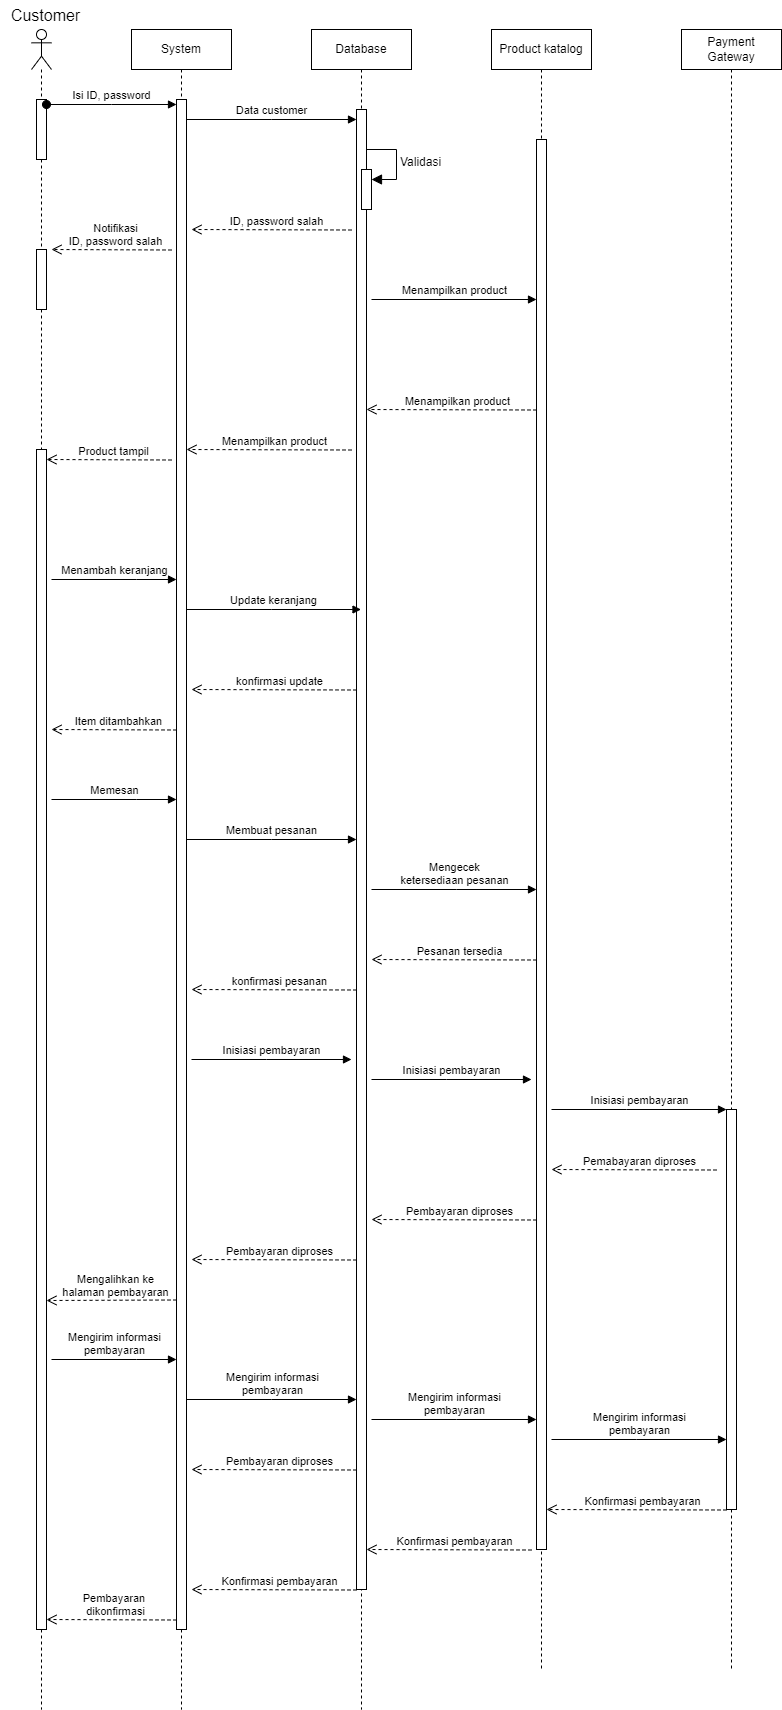

The diagram above was exported from draw.io. Its source (the exported page's mxGraphModel, read from the mxfile embedded in the PNG):
<mxGraphModel dx="1804" dy="608" grid="1" gridSize="10" guides="1" tooltips="1" connect="1" arrows="1" fold="1" page="1" pageScale="1" pageWidth="850" pageHeight="1100" math="0" shadow="0">
  <root>
    <mxCell id="0" />
    <mxCell id="1" parent="0" />
    <mxCell id="aM9ryv3xv72pqoxQDRHE-1" value="System" style="shape=umlLifeline;perimeter=lifelinePerimeter;whiteSpace=wrap;html=1;container=0;dropTarget=0;collapsible=0;recursiveResize=0;outlineConnect=0;portConstraint=eastwest;newEdgeStyle={&quot;edgeStyle&quot;:&quot;elbowEdgeStyle&quot;,&quot;elbow&quot;:&quot;vertical&quot;,&quot;curved&quot;:0,&quot;rounded&quot;:0};" parent="1" vertex="1">
      <mxGeometry x="40" y="40" width="100" height="1680" as="geometry" />
    </mxCell>
    <mxCell id="aM9ryv3xv72pqoxQDRHE-2" value="" style="html=1;points=[];perimeter=orthogonalPerimeter;outlineConnect=0;targetShapes=umlLifeline;portConstraint=eastwest;newEdgeStyle={&quot;edgeStyle&quot;:&quot;elbowEdgeStyle&quot;,&quot;elbow&quot;:&quot;vertical&quot;,&quot;curved&quot;:0,&quot;rounded&quot;:0};" parent="aM9ryv3xv72pqoxQDRHE-1" vertex="1">
      <mxGeometry x="45" y="70" width="10" height="1530" as="geometry" />
    </mxCell>
    <mxCell id="aM9ryv3xv72pqoxQDRHE-5" value="&lt;div&gt;Database&lt;/div&gt;" style="shape=umlLifeline;perimeter=lifelinePerimeter;whiteSpace=wrap;html=1;container=0;dropTarget=0;collapsible=0;recursiveResize=0;outlineConnect=0;portConstraint=eastwest;newEdgeStyle={&quot;edgeStyle&quot;:&quot;elbowEdgeStyle&quot;,&quot;elbow&quot;:&quot;vertical&quot;,&quot;curved&quot;:0,&quot;rounded&quot;:0};" parent="1" vertex="1">
      <mxGeometry x="220" y="40" width="100" height="1680" as="geometry" />
    </mxCell>
    <mxCell id="aM9ryv3xv72pqoxQDRHE-6" value="" style="html=1;points=[];perimeter=orthogonalPerimeter;outlineConnect=0;targetShapes=umlLifeline;portConstraint=eastwest;newEdgeStyle={&quot;edgeStyle&quot;:&quot;elbowEdgeStyle&quot;,&quot;elbow&quot;:&quot;vertical&quot;,&quot;curved&quot;:0,&quot;rounded&quot;:0};" parent="aM9ryv3xv72pqoxQDRHE-5" vertex="1">
      <mxGeometry x="45" y="80" width="10" height="1480" as="geometry" />
    </mxCell>
    <mxCell id="Uf1ud0UZEx6VSFZCZ8RL-30" value="" style="html=1;points=[[0,0,0,0,5],[0,1,0,0,-5],[1,0,0,0,5],[1,1,0,0,-5]];perimeter=orthogonalPerimeter;outlineConnect=0;targetShapes=umlLifeline;portConstraint=eastwest;newEdgeStyle={&quot;curved&quot;:0,&quot;rounded&quot;:0};" vertex="1" parent="aM9ryv3xv72pqoxQDRHE-5">
      <mxGeometry x="50" y="140" width="10" height="40" as="geometry" />
    </mxCell>
    <mxCell id="Uf1ud0UZEx6VSFZCZ8RL-31" value="Validasi" style="html=1;align=left;spacingLeft=2;endArrow=block;rounded=0;edgeStyle=orthogonalEdgeStyle;curved=0;rounded=0;fontSize=12;startSize=8;endSize=8;" edge="1" target="Uf1ud0UZEx6VSFZCZ8RL-30" parent="aM9ryv3xv72pqoxQDRHE-5">
      <mxGeometry relative="1" as="geometry">
        <mxPoint x="55" y="120" as="sourcePoint" />
        <Array as="points">
          <mxPoint x="85" y="150" />
        </Array>
      </mxGeometry>
    </mxCell>
    <mxCell id="aM9ryv3xv72pqoxQDRHE-7" value="Data customer" style="html=1;verticalAlign=bottom;endArrow=block;edgeStyle=elbowEdgeStyle;elbow=horizontal;curved=0;rounded=0;" parent="1" edge="1">
      <mxGeometry relative="1" as="geometry">
        <mxPoint x="95" y="130" as="sourcePoint" />
        <Array as="points">
          <mxPoint x="180" y="130" />
        </Array>
        <mxPoint x="265" y="130" as="targetPoint" />
      </mxGeometry>
    </mxCell>
    <mxCell id="Uf1ud0UZEx6VSFZCZ8RL-8" value="" style="shape=umlLifeline;perimeter=lifelinePerimeter;whiteSpace=wrap;html=1;container=1;dropTarget=0;collapsible=0;recursiveResize=0;outlineConnect=0;portConstraint=eastwest;newEdgeStyle={&quot;curved&quot;:0,&quot;rounded&quot;:0};participant=umlActor;" vertex="1" parent="1">
      <mxGeometry x="-60" y="40" width="20" height="1680" as="geometry" />
    </mxCell>
    <mxCell id="Uf1ud0UZEx6VSFZCZ8RL-9" value="" style="html=1;points=[[0,0,0,0,5],[0,1,0,0,-5],[1,0,0,0,5],[1,1,0,0,-5]];perimeter=orthogonalPerimeter;outlineConnect=0;targetShapes=umlLifeline;portConstraint=eastwest;newEdgeStyle={&quot;curved&quot;:0,&quot;rounded&quot;:0};" vertex="1" parent="Uf1ud0UZEx6VSFZCZ8RL-8">
      <mxGeometry x="5" y="70" width="10" height="60" as="geometry" />
    </mxCell>
    <mxCell id="Uf1ud0UZEx6VSFZCZ8RL-15" value="" style="html=1;points=[[0,0,0,0,5],[0,1,0,0,-5],[1,0,0,0,5],[1,1,0,0,-5]];perimeter=orthogonalPerimeter;outlineConnect=0;targetShapes=umlLifeline;portConstraint=eastwest;newEdgeStyle={&quot;curved&quot;:0,&quot;rounded&quot;:0};" vertex="1" parent="Uf1ud0UZEx6VSFZCZ8RL-8">
      <mxGeometry x="5" y="220" width="10" height="60" as="geometry" />
    </mxCell>
    <mxCell id="Uf1ud0UZEx6VSFZCZ8RL-28" value="" style="html=1;points=[[0,0,0,0,5],[0,1,0,0,-5],[1,0,0,0,5],[1,1,0,0,-5]];perimeter=orthogonalPerimeter;outlineConnect=0;targetShapes=umlLifeline;portConstraint=eastwest;newEdgeStyle={&quot;curved&quot;:0,&quot;rounded&quot;:0};" vertex="1" parent="Uf1ud0UZEx6VSFZCZ8RL-8">
      <mxGeometry x="5" y="420" width="10" height="1180" as="geometry" />
    </mxCell>
    <mxCell id="aM9ryv3xv72pqoxQDRHE-3" value="Isi ID, password" style="html=1;verticalAlign=bottom;startArrow=oval;endArrow=block;startSize=8;edgeStyle=elbowEdgeStyle;elbow=vertical;curved=0;rounded=0;exitX=1;exitY=0;exitDx=0;exitDy=5;exitPerimeter=0;" parent="1" target="aM9ryv3xv72pqoxQDRHE-2" edge="1" source="Uf1ud0UZEx6VSFZCZ8RL-9">
      <mxGeometry relative="1" as="geometry">
        <mxPoint x="25" y="110" as="sourcePoint" />
      </mxGeometry>
    </mxCell>
    <mxCell id="Uf1ud0UZEx6VSFZCZ8RL-12" value="Product katalog" style="shape=umlLifeline;perimeter=lifelinePerimeter;whiteSpace=wrap;html=1;container=1;dropTarget=0;collapsible=0;recursiveResize=0;outlineConnect=0;portConstraint=eastwest;newEdgeStyle={&quot;curved&quot;:0,&quot;rounded&quot;:0};" vertex="1" parent="1">
      <mxGeometry x="400" y="40" width="100" height="1640" as="geometry" />
    </mxCell>
    <mxCell id="Uf1ud0UZEx6VSFZCZ8RL-17" value="" style="html=1;points=[[0,0,0,0,5],[0,1,0,0,-5],[1,0,0,0,5],[1,1,0,0,-5]];perimeter=orthogonalPerimeter;outlineConnect=0;targetShapes=umlLifeline;portConstraint=eastwest;newEdgeStyle={&quot;curved&quot;:0,&quot;rounded&quot;:0};" vertex="1" parent="Uf1ud0UZEx6VSFZCZ8RL-12">
      <mxGeometry x="45" y="110" width="10" height="1410" as="geometry" />
    </mxCell>
    <mxCell id="Uf1ud0UZEx6VSFZCZ8RL-13" value="ID, password salah" style="html=1;verticalAlign=bottom;endArrow=open;dashed=1;endSize=8;edgeStyle=elbowEdgeStyle;elbow=vertical;curved=0;rounded=0;" edge="1" parent="1">
      <mxGeometry x="-0.0585" y="1" relative="1" as="geometry">
        <mxPoint x="100" y="240.5" as="targetPoint" />
        <Array as="points">
          <mxPoint x="267.5" y="240" />
        </Array>
        <mxPoint x="260" y="240.5" as="sourcePoint" />
        <mxPoint as="offset" />
      </mxGeometry>
    </mxCell>
    <mxCell id="Uf1ud0UZEx6VSFZCZ8RL-14" value="Payment&lt;div&gt;Gateway&lt;/div&gt;" style="shape=umlLifeline;perimeter=lifelinePerimeter;whiteSpace=wrap;html=1;container=1;dropTarget=0;collapsible=0;recursiveResize=0;outlineConnect=0;portConstraint=eastwest;newEdgeStyle={&quot;curved&quot;:0,&quot;rounded&quot;:0};" vertex="1" parent="1">
      <mxGeometry x="590" y="40" width="100" height="1640" as="geometry" />
    </mxCell>
    <mxCell id="Uf1ud0UZEx6VSFZCZ8RL-23" value="" style="html=1;points=[[0,0,0,0,5],[0,1,0,0,-5],[1,0,0,0,5],[1,1,0,0,-5]];perimeter=orthogonalPerimeter;outlineConnect=0;targetShapes=umlLifeline;portConstraint=eastwest;newEdgeStyle={&quot;curved&quot;:0,&quot;rounded&quot;:0};" vertex="1" parent="Uf1ud0UZEx6VSFZCZ8RL-14">
      <mxGeometry x="45" y="1080" width="10" height="400" as="geometry" />
    </mxCell>
    <mxCell id="Uf1ud0UZEx6VSFZCZ8RL-16" value="Notifikasi&lt;div&gt;ID, password salah&lt;/div&gt;" style="html=1;verticalAlign=bottom;endArrow=open;dashed=1;endSize=8;edgeStyle=elbowEdgeStyle;elbow=vertical;curved=0;rounded=0;" edge="1" parent="1">
      <mxGeometry x="-0.0579" y="1" relative="1" as="geometry">
        <mxPoint x="-40" y="260.5" as="targetPoint" />
        <Array as="points">
          <mxPoint x="127.5" y="260" />
        </Array>
        <mxPoint x="80" y="260.5" as="sourcePoint" />
        <mxPoint as="offset" />
      </mxGeometry>
    </mxCell>
    <mxCell id="Uf1ud0UZEx6VSFZCZ8RL-24" value="Menampilkan product" style="html=1;verticalAlign=bottom;endArrow=block;edgeStyle=elbowEdgeStyle;elbow=vertical;curved=0;rounded=0;" edge="1" parent="1" target="Uf1ud0UZEx6VSFZCZ8RL-17">
      <mxGeometry relative="1" as="geometry">
        <mxPoint x="280" y="310" as="sourcePoint" />
        <Array as="points" />
        <mxPoint x="455" y="310" as="targetPoint" />
      </mxGeometry>
    </mxCell>
    <mxCell id="Uf1ud0UZEx6VSFZCZ8RL-26" value="Menampilkan product" style="html=1;verticalAlign=bottom;endArrow=open;dashed=1;endSize=8;edgeStyle=elbowEdgeStyle;elbow=vertical;curved=0;rounded=0;" edge="1" parent="1" target="aM9ryv3xv72pqoxQDRHE-6">
      <mxGeometry x="-0.0585" y="1" relative="1" as="geometry">
        <mxPoint x="270" y="420" as="targetPoint" />
        <Array as="points">
          <mxPoint x="452.5" y="420" />
        </Array>
        <mxPoint x="445" y="420.5" as="sourcePoint" />
        <mxPoint as="offset" />
      </mxGeometry>
    </mxCell>
    <mxCell id="Uf1ud0UZEx6VSFZCZ8RL-27" value="Menampilkan product" style="html=1;verticalAlign=bottom;endArrow=open;dashed=1;endSize=8;edgeStyle=elbowEdgeStyle;elbow=vertical;curved=0;rounded=0;" edge="1" parent="1" target="aM9ryv3xv72pqoxQDRHE-2">
      <mxGeometry x="-0.0574" y="1" relative="1" as="geometry">
        <mxPoint x="90" y="460" as="targetPoint" />
        <Array as="points">
          <mxPoint x="267.5" y="460" />
        </Array>
        <mxPoint x="260" y="460.5" as="sourcePoint" />
        <mxPoint as="offset" />
      </mxGeometry>
    </mxCell>
    <mxCell id="Uf1ud0UZEx6VSFZCZ8RL-29" value="Product tampil" style="html=1;verticalAlign=bottom;endArrow=open;dashed=1;endSize=8;edgeStyle=elbowEdgeStyle;elbow=vertical;curved=0;rounded=0;" edge="1" parent="1" target="Uf1ud0UZEx6VSFZCZ8RL-28">
      <mxGeometry x="-0.0585" y="1" relative="1" as="geometry">
        <mxPoint x="-40" y="470" as="targetPoint" />
        <Array as="points">
          <mxPoint x="87.5" y="470" />
        </Array>
        <mxPoint x="80" y="470.5" as="sourcePoint" />
        <mxPoint as="offset" />
      </mxGeometry>
    </mxCell>
    <mxCell id="Uf1ud0UZEx6VSFZCZ8RL-32" value="Menambah keranjang" style="html=1;verticalAlign=bottom;endArrow=block;edgeStyle=elbowEdgeStyle;elbow=horizontal;curved=0;rounded=0;" edge="1" parent="1" target="aM9ryv3xv72pqoxQDRHE-2">
      <mxGeometry relative="1" as="geometry">
        <mxPoint x="-40" y="590" as="sourcePoint" />
        <Array as="points">
          <mxPoint x="45" y="590" />
        </Array>
        <mxPoint x="130" y="590" as="targetPoint" />
      </mxGeometry>
    </mxCell>
    <mxCell id="Uf1ud0UZEx6VSFZCZ8RL-33" value="Update keranjang" style="html=1;verticalAlign=bottom;endArrow=block;edgeStyle=elbowEdgeStyle;elbow=horizontal;curved=0;rounded=0;" edge="1" parent="1" target="aM9ryv3xv72pqoxQDRHE-5">
      <mxGeometry relative="1" as="geometry">
        <mxPoint x="95" y="620" as="sourcePoint" />
        <Array as="points">
          <mxPoint x="180" y="620" />
        </Array>
        <mxPoint x="220" y="620" as="targetPoint" />
      </mxGeometry>
    </mxCell>
    <mxCell id="Uf1ud0UZEx6VSFZCZ8RL-34" value="konfirmasi update" style="html=1;verticalAlign=bottom;endArrow=open;dashed=1;endSize=8;edgeStyle=elbowEdgeStyle;elbow=vertical;curved=0;rounded=0;" edge="1" parent="1">
      <mxGeometry x="-0.0574" y="1" relative="1" as="geometry">
        <mxPoint x="100" y="700" as="targetPoint" />
        <Array as="points">
          <mxPoint x="272.5" y="700" />
        </Array>
        <mxPoint x="265" y="700.5" as="sourcePoint" />
        <mxPoint as="offset" />
      </mxGeometry>
    </mxCell>
    <mxCell id="Uf1ud0UZEx6VSFZCZ8RL-35" value="Item ditambahkan" style="html=1;verticalAlign=bottom;endArrow=open;dashed=1;endSize=8;edgeStyle=elbowEdgeStyle;elbow=vertical;curved=0;rounded=0;" edge="1" parent="1">
      <mxGeometry x="-0.0585" y="1" relative="1" as="geometry">
        <mxPoint x="-40" y="740" as="targetPoint" />
        <Array as="points">
          <mxPoint x="92.5" y="740" />
        </Array>
        <mxPoint x="85" y="740.5" as="sourcePoint" />
        <mxPoint as="offset" />
      </mxGeometry>
    </mxCell>
    <mxCell id="Uf1ud0UZEx6VSFZCZ8RL-36" value="Memesan" style="html=1;verticalAlign=bottom;endArrow=block;edgeStyle=elbowEdgeStyle;elbow=horizontal;curved=0;rounded=0;" edge="1" parent="1">
      <mxGeometry relative="1" as="geometry">
        <mxPoint x="-40" y="810" as="sourcePoint" />
        <Array as="points">
          <mxPoint x="45" y="810" />
        </Array>
        <mxPoint x="85" y="810" as="targetPoint" />
      </mxGeometry>
    </mxCell>
    <mxCell id="Uf1ud0UZEx6VSFZCZ8RL-37" value="Membuat pesanan" style="html=1;verticalAlign=bottom;endArrow=block;edgeStyle=elbowEdgeStyle;elbow=vertical;curved=0;rounded=0;" edge="1" parent="1" target="aM9ryv3xv72pqoxQDRHE-6">
      <mxGeometry relative="1" as="geometry">
        <mxPoint x="95" y="850" as="sourcePoint" />
        <Array as="points">
          <mxPoint x="180" y="850" />
        </Array>
        <mxPoint x="220" y="850" as="targetPoint" />
      </mxGeometry>
    </mxCell>
    <mxCell id="Uf1ud0UZEx6VSFZCZ8RL-38" value="konfirmasi pesanan" style="html=1;verticalAlign=bottom;endArrow=open;dashed=1;endSize=8;edgeStyle=elbowEdgeStyle;elbow=vertical;curved=0;rounded=0;" edge="1" parent="1">
      <mxGeometry x="-0.0574" y="1" relative="1" as="geometry">
        <mxPoint x="100" y="1000" as="targetPoint" />
        <Array as="points">
          <mxPoint x="272.5" y="1000" />
        </Array>
        <mxPoint x="265" y="1000.5" as="sourcePoint" />
        <mxPoint as="offset" />
      </mxGeometry>
    </mxCell>
    <mxCell id="Uf1ud0UZEx6VSFZCZ8RL-39" value="Mengecek&lt;div&gt;ketersediaan pesanan&lt;/div&gt;" style="html=1;verticalAlign=bottom;endArrow=block;edgeStyle=elbowEdgeStyle;elbow=vertical;curved=0;rounded=0;" edge="1" parent="1" target="Uf1ud0UZEx6VSFZCZ8RL-17">
      <mxGeometry relative="1" as="geometry">
        <mxPoint x="280" y="900" as="sourcePoint" />
        <Array as="points">
          <mxPoint x="365" y="900" />
        </Array>
        <mxPoint x="455" y="900" as="targetPoint" />
      </mxGeometry>
    </mxCell>
    <mxCell id="Uf1ud0UZEx6VSFZCZ8RL-40" value="Pesanan tersedia" style="html=1;verticalAlign=bottom;endArrow=open;dashed=1;endSize=8;edgeStyle=elbowEdgeStyle;elbow=vertical;curved=0;rounded=0;" edge="1" parent="1">
      <mxGeometry x="-0.0574" y="1" relative="1" as="geometry">
        <mxPoint x="280" y="970" as="targetPoint" />
        <Array as="points">
          <mxPoint x="452.5" y="970" />
        </Array>
        <mxPoint x="445" y="970.5" as="sourcePoint" />
        <mxPoint as="offset" />
      </mxGeometry>
    </mxCell>
    <mxCell id="Uf1ud0UZEx6VSFZCZ8RL-41" value="Inisiasi pembayaran" style="html=1;verticalAlign=bottom;endArrow=block;edgeStyle=elbowEdgeStyle;elbow=horizontal;curved=0;rounded=0;" edge="1" parent="1">
      <mxGeometry relative="1" as="geometry">
        <mxPoint x="100" y="1070" as="sourcePoint" />
        <Array as="points">
          <mxPoint x="175" y="1070" />
        </Array>
        <mxPoint x="260" y="1070" as="targetPoint" />
      </mxGeometry>
    </mxCell>
    <mxCell id="Uf1ud0UZEx6VSFZCZ8RL-44" value="Pembayaran diproses" style="html=1;verticalAlign=bottom;endArrow=open;dashed=1;endSize=8;edgeStyle=elbowEdgeStyle;elbow=vertical;curved=0;rounded=0;" edge="1" parent="1">
      <mxGeometry x="-0.0574" y="1" relative="1" as="geometry">
        <mxPoint x="100" y="1270" as="targetPoint" />
        <Array as="points">
          <mxPoint x="272.5" y="1270" />
        </Array>
        <mxPoint x="265" y="1270.5" as="sourcePoint" />
        <mxPoint as="offset" />
      </mxGeometry>
    </mxCell>
    <mxCell id="Uf1ud0UZEx6VSFZCZ8RL-45" value="Inisiasi pembayaran" style="html=1;verticalAlign=bottom;endArrow=block;edgeStyle=elbowEdgeStyle;elbow=horizontal;curved=0;rounded=0;" edge="1" parent="1">
      <mxGeometry relative="1" as="geometry">
        <mxPoint x="280" y="1090" as="sourcePoint" />
        <Array as="points">
          <mxPoint x="355" y="1090" />
        </Array>
        <mxPoint x="440" y="1090" as="targetPoint" />
      </mxGeometry>
    </mxCell>
    <mxCell id="Uf1ud0UZEx6VSFZCZ8RL-46" value="Inisiasi pembayaran" style="html=1;verticalAlign=bottom;endArrow=block;edgeStyle=elbowEdgeStyle;elbow=horizontal;curved=0;rounded=0;" edge="1" parent="1" target="Uf1ud0UZEx6VSFZCZ8RL-23">
      <mxGeometry relative="1" as="geometry">
        <mxPoint x="460" y="1120" as="sourcePoint" />
        <Array as="points">
          <mxPoint x="535" y="1120" />
        </Array>
        <mxPoint x="620" y="1120" as="targetPoint" />
      </mxGeometry>
    </mxCell>
    <mxCell id="Uf1ud0UZEx6VSFZCZ8RL-47" value="Pembayaran diproses" style="html=1;verticalAlign=bottom;endArrow=open;dashed=1;endSize=8;edgeStyle=elbowEdgeStyle;elbow=vertical;curved=0;rounded=0;" edge="1" parent="1">
      <mxGeometry x="-0.0574" y="1" relative="1" as="geometry">
        <mxPoint x="280" y="1230" as="targetPoint" />
        <Array as="points">
          <mxPoint x="452.5" y="1230" />
        </Array>
        <mxPoint x="445" y="1230.5" as="sourcePoint" />
        <mxPoint as="offset" />
      </mxGeometry>
    </mxCell>
    <mxCell id="Uf1ud0UZEx6VSFZCZ8RL-48" value="Pemabayaran diproses" style="html=1;verticalAlign=bottom;endArrow=open;dashed=1;endSize=8;edgeStyle=elbowEdgeStyle;elbow=vertical;curved=0;rounded=0;" edge="1" parent="1">
      <mxGeometry x="-0.0574" y="1" relative="1" as="geometry">
        <mxPoint x="460" y="1180" as="targetPoint" />
        <Array as="points">
          <mxPoint x="632.5" y="1180" />
        </Array>
        <mxPoint x="625" y="1180.5" as="sourcePoint" />
        <mxPoint as="offset" />
      </mxGeometry>
    </mxCell>
    <mxCell id="Uf1ud0UZEx6VSFZCZ8RL-49" value="Mengalihkan ke&lt;div&gt;halaman pembayaran&lt;/div&gt;" style="html=1;verticalAlign=bottom;endArrow=open;dashed=1;endSize=8;edgeStyle=elbowEdgeStyle;elbow=vertical;curved=0;rounded=0;" edge="1" parent="1" target="Uf1ud0UZEx6VSFZCZ8RL-28">
      <mxGeometry x="-0.0574" y="1" relative="1" as="geometry">
        <mxPoint x="-80" y="1310" as="targetPoint" />
        <Array as="points" />
        <mxPoint x="85" y="1310.5" as="sourcePoint" />
        <mxPoint as="offset" />
      </mxGeometry>
    </mxCell>
    <mxCell id="Uf1ud0UZEx6VSFZCZ8RL-50" value="Mengirim informasi&lt;div&gt;pembayaran&lt;/div&gt;" style="html=1;verticalAlign=bottom;endArrow=block;edgeStyle=elbowEdgeStyle;elbow=horizontal;curved=0;rounded=0;" edge="1" parent="1">
      <mxGeometry x="0.008" relative="1" as="geometry">
        <mxPoint x="-40" y="1370" as="sourcePoint" />
        <Array as="points">
          <mxPoint x="45" y="1370" />
        </Array>
        <mxPoint x="85" y="1370" as="targetPoint" />
        <mxPoint as="offset" />
      </mxGeometry>
    </mxCell>
    <mxCell id="Uf1ud0UZEx6VSFZCZ8RL-51" value="Mengirim informasi&lt;div&gt;pembayaran&lt;/div&gt;" style="html=1;verticalAlign=bottom;endArrow=block;edgeStyle=elbowEdgeStyle;elbow=horizontal;curved=0;rounded=0;" edge="1" parent="1" target="aM9ryv3xv72pqoxQDRHE-6">
      <mxGeometry x="0.008" relative="1" as="geometry">
        <mxPoint x="95" y="1410" as="sourcePoint" />
        <Array as="points">
          <mxPoint x="180" y="1410" />
        </Array>
        <mxPoint x="220" y="1410" as="targetPoint" />
        <mxPoint as="offset" />
      </mxGeometry>
    </mxCell>
    <mxCell id="Uf1ud0UZEx6VSFZCZ8RL-52" value="Pembayaran diproses" style="html=1;verticalAlign=bottom;endArrow=open;dashed=1;endSize=8;edgeStyle=elbowEdgeStyle;elbow=vertical;curved=0;rounded=0;" edge="1" parent="1">
      <mxGeometry x="-0.0574" y="1" relative="1" as="geometry">
        <mxPoint x="100" y="1480" as="targetPoint" />
        <Array as="points">
          <mxPoint x="272.5" y="1480" />
        </Array>
        <mxPoint x="265" y="1480.5" as="sourcePoint" />
        <mxPoint as="offset" />
      </mxGeometry>
    </mxCell>
    <mxCell id="Uf1ud0UZEx6VSFZCZ8RL-53" value="Mengirim informasi&lt;div&gt;pembayaran&lt;/div&gt;" style="html=1;verticalAlign=bottom;endArrow=block;edgeStyle=elbowEdgeStyle;elbow=horizontal;curved=0;rounded=0;" edge="1" parent="1" target="Uf1ud0UZEx6VSFZCZ8RL-17">
      <mxGeometry x="0.008" relative="1" as="geometry">
        <mxPoint x="280" y="1430" as="sourcePoint" />
        <Array as="points">
          <mxPoint x="365" y="1430" />
        </Array>
        <mxPoint x="450" y="1430" as="targetPoint" />
        <mxPoint as="offset" />
      </mxGeometry>
    </mxCell>
    <mxCell id="Uf1ud0UZEx6VSFZCZ8RL-54" value="Mengirim informasi&lt;div&gt;pembayaran&lt;/div&gt;" style="html=1;verticalAlign=bottom;endArrow=block;edgeStyle=elbowEdgeStyle;elbow=horizontal;curved=0;rounded=0;" edge="1" parent="1" target="Uf1ud0UZEx6VSFZCZ8RL-23">
      <mxGeometry x="0.008" relative="1" as="geometry">
        <mxPoint x="460" y="1450" as="sourcePoint" />
        <Array as="points">
          <mxPoint x="545" y="1450" />
        </Array>
        <mxPoint x="625" y="1450" as="targetPoint" />
        <mxPoint as="offset" />
      </mxGeometry>
    </mxCell>
    <mxCell id="Uf1ud0UZEx6VSFZCZ8RL-55" value="Konfirmasi pembayaran" style="html=1;verticalAlign=bottom;endArrow=open;dashed=1;endSize=8;edgeStyle=elbowEdgeStyle;elbow=vertical;curved=0;rounded=0;" edge="1" parent="1" target="Uf1ud0UZEx6VSFZCZ8RL-17">
      <mxGeometry x="-0.0574" y="1" relative="1" as="geometry">
        <mxPoint x="470" y="1520" as="targetPoint" />
        <Array as="points">
          <mxPoint x="642.5" y="1520" />
        </Array>
        <mxPoint x="635" y="1520.5" as="sourcePoint" />
        <mxPoint as="offset" />
      </mxGeometry>
    </mxCell>
    <mxCell id="Uf1ud0UZEx6VSFZCZ8RL-56" value="Konfirmasi pembayaran" style="html=1;verticalAlign=bottom;endArrow=open;dashed=1;endSize=8;edgeStyle=elbowEdgeStyle;elbow=vertical;curved=0;rounded=0;" edge="1" parent="1" target="aM9ryv3xv72pqoxQDRHE-6">
      <mxGeometry x="-0.0574" y="1" relative="1" as="geometry">
        <mxPoint x="260" y="1560" as="targetPoint" />
        <Array as="points">
          <mxPoint x="447.5" y="1560" />
        </Array>
        <mxPoint x="440" y="1560.5" as="sourcePoint" />
        <mxPoint as="offset" />
      </mxGeometry>
    </mxCell>
    <mxCell id="Uf1ud0UZEx6VSFZCZ8RL-57" value="Konfirmasi pembayaran" style="html=1;verticalAlign=bottom;endArrow=open;dashed=1;endSize=8;edgeStyle=elbowEdgeStyle;elbow=vertical;curved=0;rounded=0;" edge="1" parent="1">
      <mxGeometry x="-0.0574" y="1" relative="1" as="geometry">
        <mxPoint x="100" y="1600" as="targetPoint" />
        <Array as="points">
          <mxPoint x="272.5" y="1600" />
        </Array>
        <mxPoint x="265" y="1600.5" as="sourcePoint" />
        <mxPoint as="offset" />
      </mxGeometry>
    </mxCell>
    <mxCell id="Uf1ud0UZEx6VSFZCZ8RL-58" value="Pembayaran&amp;nbsp;&lt;div&gt;dikonfirmasi&lt;/div&gt;" style="html=1;verticalAlign=bottom;endArrow=open;dashed=1;endSize=8;edgeStyle=elbowEdgeStyle;elbow=vertical;curved=0;rounded=0;" edge="1" parent="1">
      <mxGeometry x="-0.0574" y="1" relative="1" as="geometry">
        <mxPoint x="-45" y="1630" as="targetPoint" />
        <Array as="points">
          <mxPoint x="92.5" y="1630" />
        </Array>
        <mxPoint x="85" y="1630.5" as="sourcePoint" />
        <mxPoint as="offset" />
      </mxGeometry>
    </mxCell>
    <mxCell id="Uf1ud0UZEx6VSFZCZ8RL-59" value="Customer" style="text;html=1;align=center;verticalAlign=middle;resizable=0;points=[];autosize=1;strokeColor=none;fillColor=none;fontSize=16;" vertex="1" parent="1">
      <mxGeometry x="-91" y="11" width="90" height="30" as="geometry" />
    </mxCell>
  </root>
</mxGraphModel>